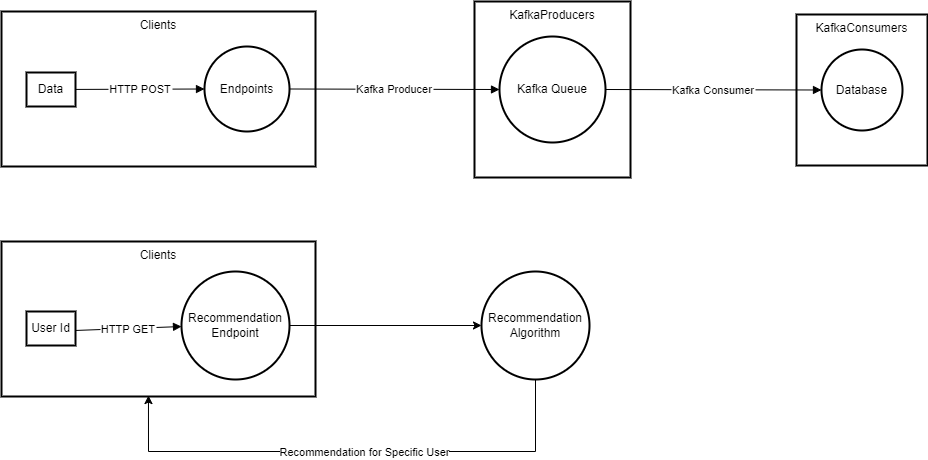

The diagram above was exported from draw.io. Its source (the exported page's mxGraphModel, read from the mxfile embedded in the PNG):
<mxGraphModel dx="2901" dy="2275" grid="1" gridSize="10" guides="1" tooltips="1" connect="1" arrows="1" fold="1" page="1" pageScale="1" pageWidth="827" pageHeight="1169" math="0" shadow="0">
  <root>
    <mxCell id="0" />
    <mxCell id="1" parent="0" />
    <mxCell id="2" value="KafkaConsumers" style="whiteSpace=wrap;strokeWidth=2;verticalAlign=top;" parent="1" vertex="1">
      <mxGeometry x="795" y="13" width="131" height="151" as="geometry" />
    </mxCell>
    <mxCell id="3" value="Database" style="ellipse;aspect=fixed;strokeWidth=2;whiteSpace=wrap;" parent="1" vertex="1">
      <mxGeometry x="820" y="48" width="81" height="81" as="geometry" />
    </mxCell>
    <mxCell id="4" value="KafkaProducers" style="whiteSpace=wrap;strokeWidth=2;verticalAlign=top;" parent="1" vertex="1">
      <mxGeometry x="473" width="156" height="176" as="geometry" />
    </mxCell>
    <mxCell id="5" value="Kafka Queue" style="ellipse;aspect=fixed;strokeWidth=2;whiteSpace=wrap;" parent="1" vertex="1">
      <mxGeometry x="498" y="35" width="106" height="106" as="geometry" />
    </mxCell>
    <mxCell id="6" value="Clients" style="whiteSpace=wrap;strokeWidth=2;verticalAlign=top;" parent="1" vertex="1">
      <mxGeometry y="10" width="314" height="155" as="geometry" />
    </mxCell>
    <mxCell id="7" value="Endpoints" style="ellipse;aspect=fixed;strokeWidth=2;whiteSpace=wrap;" parent="1" vertex="1">
      <mxGeometry x="203" y="45" width="85" height="85" as="geometry" />
    </mxCell>
    <mxCell id="8" value="Data" style="whiteSpace=wrap;strokeWidth=2;" parent="1" vertex="1">
      <mxGeometry x="25" y="71" width="49" height="34" as="geometry" />
    </mxCell>
    <mxCell id="9" value="HTTP POST" style="curved=1;startArrow=none;endArrow=block;exitX=0.9910714285714286;exitY=0.4978170955882353;entryX=0.005422794117647059;entryY=0.5050091911764706;" parent="1" source="8" target="7" edge="1">
      <mxGeometry relative="1" as="geometry">
        <Array as="points" />
      </mxGeometry>
    </mxCell>
    <mxCell id="10" value="Kafka Producer" style="curved=1;startArrow=none;endArrow=block;exitX=1.0098345588235293;exitY=0.5050091911764706;entryX=-0.0005159198113207547;entryY=0.49929982311320753;" parent="1" source="7" target="5" edge="1">
      <mxGeometry relative="1" as="geometry">
        <Array as="points" />
      </mxGeometry>
    </mxCell>
    <mxCell id="11" value="Kafka Consumer" style="curved=1;startArrow=none;endArrow=block;exitX=0.9980837264150944;exitY=0.49929982311320753;entryX=-0.0030864197530864196;entryY=0.49291087962962965;" parent="1" source="5" target="3" edge="1">
      <mxGeometry relative="1" as="geometry">
        <Array as="points" />
      </mxGeometry>
    </mxCell>
    <mxCell id="Jec9cW9p4EP5mBro0YCw-11" value="Clients" style="whiteSpace=wrap;strokeWidth=2;verticalAlign=top;" vertex="1" parent="1">
      <mxGeometry y="240" width="314" height="155" as="geometry" />
    </mxCell>
    <mxCell id="Jec9cW9p4EP5mBro0YCw-18" style="edgeStyle=orthogonalEdgeStyle;rounded=0;orthogonalLoop=1;jettySize=auto;html=1;exitX=1;exitY=0.5;exitDx=0;exitDy=0;entryX=0;entryY=0.5;entryDx=0;entryDy=0;" edge="1" parent="1" source="Jec9cW9p4EP5mBro0YCw-12" target="Jec9cW9p4EP5mBro0YCw-17">
      <mxGeometry relative="1" as="geometry" />
    </mxCell>
    <mxCell id="Jec9cW9p4EP5mBro0YCw-12" value="Recommendation&#10;Endpoint" style="ellipse;aspect=fixed;strokeWidth=2;whiteSpace=wrap;" vertex="1" parent="1">
      <mxGeometry x="180" y="270" width="108" height="108" as="geometry" />
    </mxCell>
    <mxCell id="Jec9cW9p4EP5mBro0YCw-14" value="HTTP GET" style="curved=1;startArrow=none;endArrow=block;exitX=0.9910714285714286;exitY=0.4978170955882353;entryX=0.005422794117647059;entryY=0.5050091911764706;" edge="1" parent="1">
      <mxGeometry relative="1" as="geometry">
        <Array as="points" />
        <mxPoint x="74" y="328.9644318181818" as="sourcePoint" />
        <mxPoint x="179.9999999999984" y="325.04" as="targetPoint" />
      </mxGeometry>
    </mxCell>
    <mxCell id="Jec9cW9p4EP5mBro0YCw-17" value="Recommendation&#10;Algorithm" style="ellipse;aspect=fixed;strokeWidth=2;whiteSpace=wrap;" vertex="1" parent="1">
      <mxGeometry x="480" y="270" width="108" height="108" as="geometry" />
    </mxCell>
    <mxCell id="Jec9cW9p4EP5mBro0YCw-19" style="edgeStyle=orthogonalEdgeStyle;rounded=0;orthogonalLoop=1;jettySize=auto;html=1;exitX=0.5;exitY=1;exitDx=0;exitDy=0;entryX=0.468;entryY=0.994;entryDx=0;entryDy=0;entryPerimeter=0;" edge="1" parent="1" source="Jec9cW9p4EP5mBro0YCw-17" target="Jec9cW9p4EP5mBro0YCw-11">
      <mxGeometry relative="1" as="geometry">
        <Array as="points">
          <mxPoint x="534" y="450" />
          <mxPoint x="147" y="450" />
        </Array>
      </mxGeometry>
    </mxCell>
    <mxCell id="Jec9cW9p4EP5mBro0YCw-22" value="Recommendation for Specific User" style="edgeLabel;html=1;align=center;verticalAlign=middle;resizable=0;points=[];" vertex="1" connectable="0" parent="Jec9cW9p4EP5mBro0YCw-19">
      <mxGeometry x="-0.0523" y="3" relative="1" as="geometry">
        <mxPoint y="-3" as="offset" />
      </mxGeometry>
    </mxCell>
    <mxCell id="Jec9cW9p4EP5mBro0YCw-23" value="User Id" style="whiteSpace=wrap;strokeWidth=2;" vertex="1" parent="1">
      <mxGeometry x="25" y="310" width="49" height="34" as="geometry" />
    </mxCell>
  </root>
</mxGraphModel>